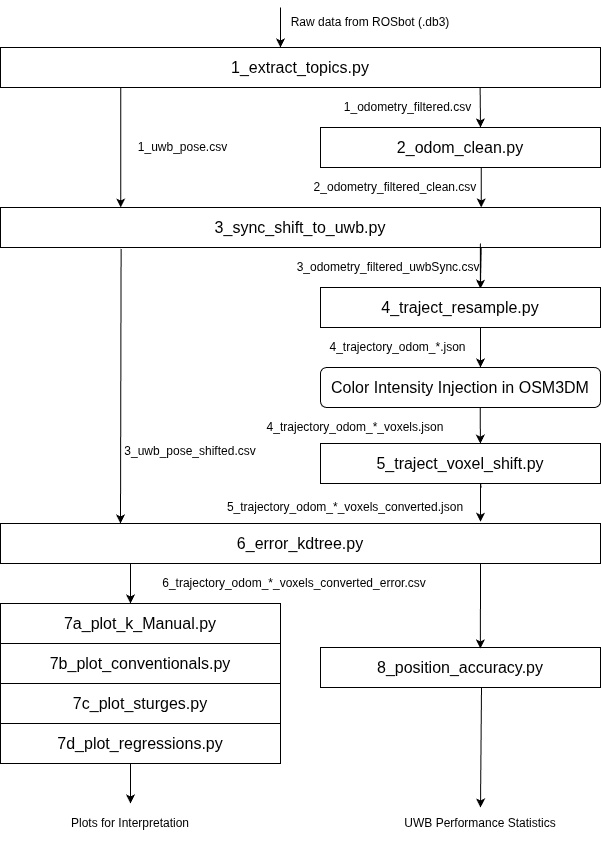

The diagram above was exported from draw.io. Its source (the exported page's mxGraphModel, read from the mxfile embedded in the PNG):
<mxGraphModel dx="766" dy="1114" grid="1" gridSize="10" guides="1" tooltips="1" connect="1" arrows="1" fold="1" page="1" pageScale="1" pageWidth="827" pageHeight="1169" math="0" shadow="0">
  <root>
    <mxCell id="0" />
    <mxCell id="1" parent="0" />
    <mxCell id="E-djbEruTa1bnpF29urc-1" edge="1" parent="1" style="endArrow=classic;html=1;rounded=0;" value="">
      <mxGeometry height="50" relative="1" width="50" as="geometry">
        <mxPoint x="400" y="80" as="sourcePoint" />
        <mxPoint x="400" y="120" as="targetPoint" />
      </mxGeometry>
    </mxCell>
    <mxCell id="E-djbEruTa1bnpF29urc-2" parent="1" style="rounded=0;whiteSpace=wrap;html=1;fontSize=16;" value="1_extract_topics.py" vertex="1">
      <mxGeometry height="40" width="600" x="120" y="120" as="geometry" />
    </mxCell>
    <mxCell id="E-djbEruTa1bnpF29urc-3" parent="1" style="text;html=1;align=center;verticalAlign=middle;whiteSpace=wrap;rounded=0;" value="Raw data from ROSbot (.db3)" vertex="1">
      <mxGeometry height="30" width="220" x="380" y="80" as="geometry" />
    </mxCell>
    <mxCell id="E-djbEruTa1bnpF29urc-4" parent="1" style="rounded=0;whiteSpace=wrap;html=1;fontSize=16;" value="2_odom_clean.py" vertex="1">
      <mxGeometry height="40" width="280" x="440" y="200" as="geometry" />
    </mxCell>
    <mxCell id="E-djbEruTa1bnpF29urc-5" parent="1" style="rounded=0;whiteSpace=wrap;html=1;fontSize=16;" value="3_sync_shift_to_uwb.py" vertex="1">
      <mxGeometry height="40" width="600" x="120" y="280" as="geometry" />
    </mxCell>
    <mxCell id="E-djbEruTa1bnpF29urc-7" parent="1" style="rounded=1;whiteSpace=wrap;html=1;fontSize=16;" value="Color Intensity Injection in OSM3DM" vertex="1">
      <mxGeometry height="40" width="280" x="440" y="440" as="geometry" />
    </mxCell>
    <mxCell id="E-djbEruTa1bnpF29urc-8" parent="1" style="rounded=0;whiteSpace=wrap;html=1;" value="&lt;font style=&quot;font-size: 16px;&quot;&gt;5_traject_voxel_shift.py&lt;/font&gt;" vertex="1">
      <mxGeometry height="40" width="280" x="440" y="516" as="geometry" />
    </mxCell>
    <mxCell id="E-djbEruTa1bnpF29urc-9" parent="1" style="rounded=0;whiteSpace=wrap;html=1;fontSize=16;" value="6_error_kdtree.py" vertex="1">
      <mxGeometry height="40" width="600" x="120" y="596" as="geometry" />
    </mxCell>
    <mxCell id="E-djbEruTa1bnpF29urc-10" parent="1" style="rounded=0;whiteSpace=wrap;html=1;fontSize=16;" value="7a_plot_k_Manual.py" vertex="1">
      <mxGeometry height="40" width="280" x="120" y="676" as="geometry" />
    </mxCell>
    <UserObject label="7b_plot_conventionals.py" id="E-djbEruTa1bnpF29urc-11">
      <mxCell parent="1" style="rounded=0;whiteSpace=wrap;html=1;fontSize=16;" vertex="1">
        <mxGeometry height="40" width="280" x="120" y="716" as="geometry" />
      </mxCell>
    </UserObject>
    <mxCell id="E-djbEruTa1bnpF29urc-12" parent="1" style="rounded=0;whiteSpace=wrap;html=1;fontSize=16;" value="7c_plot_sturges.py" vertex="1">
      <mxGeometry height="40" width="280" x="120" y="756" as="geometry" />
    </mxCell>
    <mxCell id="E-djbEruTa1bnpF29urc-13" parent="1" style="rounded=0;whiteSpace=wrap;html=1;fontSize=16;" value="7d_plot_regressions.py" vertex="1">
      <mxGeometry height="40" width="280" x="120" y="796" as="geometry" />
    </mxCell>
    <mxCell id="E-djbEruTa1bnpF29urc-14" edge="1" parent="1" style="endArrow=classic;html=1;rounded=0;exitX=0.766;exitY=0.996;exitDx=0;exitDy=0;exitPerimeter=0;" value="">
      <mxGeometry height="50" relative="1" width="50" as="geometry">
        <mxPoint x="599.5999999999999" y="159.83999999999992" as="sourcePoint" />
        <mxPoint x="600" y="200" as="targetPoint" />
      </mxGeometry>
    </mxCell>
    <mxCell id="E-djbEruTa1bnpF29urc-15" edge="1" parent="1" style="endArrow=classic;html=1;rounded=0;exitX=0.766;exitY=0.996;exitDx=0;exitDy=0;exitPerimeter=0;" value="">
      <mxGeometry height="50" relative="1" width="50" as="geometry">
        <mxPoint x="600.71" y="240" as="sourcePoint" />
        <mxPoint x="600.71" y="280" as="targetPoint" />
      </mxGeometry>
    </mxCell>
    <mxCell id="E-djbEruTa1bnpF29urc-16" edge="1" parent="1" style="endArrow=classic;html=1;rounded=0;exitX=0.766;exitY=0.996;exitDx=0;exitDy=0;exitPerimeter=0;entryX=0.571;entryY=0.029;entryDx=0;entryDy=0;entryPerimeter=0;" target="E-djbEruTa1bnpF29urc-33" value="">
      <mxGeometry height="50" relative="1" width="50" as="geometry">
        <mxPoint x="600.71" y="320" as="sourcePoint" />
        <mxPoint x="600.71" y="360" as="targetPoint" />
      </mxGeometry>
    </mxCell>
    <mxCell id="E-djbEruTa1bnpF29urc-17" edge="1" parent="1" style="endArrow=classic;html=1;rounded=0;exitX=0.571;exitY=1;exitDx=0;exitDy=0;exitPerimeter=0;" value="">
      <mxGeometry height="50" relative="1" width="50" as="geometry">
        <mxPoint x="599.8800000000001" y="316" as="sourcePoint" />
        <mxPoint x="600" y="440" as="targetPoint" />
      </mxGeometry>
    </mxCell>
    <mxCell id="E-djbEruTa1bnpF29urc-18" edge="1" parent="1" style="endArrow=classic;html=1;rounded=0;exitX=0.766;exitY=0.996;exitDx=0;exitDy=0;exitPerimeter=0;entryX=0.571;entryY=0.004;entryDx=0;entryDy=0;entryPerimeter=0;" target="E-djbEruTa1bnpF29urc-8" value="">
      <mxGeometry height="50" relative="1" width="50" as="geometry">
        <mxPoint x="599.71" y="480" as="sourcePoint" />
        <mxPoint x="599.9599999999998" y="512" as="targetPoint" />
      </mxGeometry>
    </mxCell>
    <mxCell id="E-djbEruTa1bnpF29urc-19" edge="1" parent="1" style="endArrow=classic;html=1;rounded=0;exitX=0.766;exitY=0.996;exitDx=0;exitDy=0;exitPerimeter=0;entryX=0.8;entryY=-0.044;entryDx=0;entryDy=0;entryPerimeter=0;" target="E-djbEruTa1bnpF29urc-9" value="">
      <mxGeometry height="50" relative="1" width="50" as="geometry">
        <Array as="points">
          <mxPoint x="600" y="556" />
        </Array>
        <mxPoint x="600.71" y="560" as="sourcePoint" />
        <mxPoint x="600" y="576" as="targetPoint" />
      </mxGeometry>
    </mxCell>
    <mxCell id="E-djbEruTa1bnpF29urc-20" edge="1" parent="1" style="endArrow=classic;html=1;rounded=0;exitX=0.766;exitY=0.996;exitDx=0;exitDy=0;exitPerimeter=0;" value="">
      <mxGeometry height="50" relative="1" width="50" as="geometry">
        <mxPoint x="250.00000000000003" y="636" as="sourcePoint" />
        <mxPoint x="250.00000000000003" y="676" as="targetPoint" />
      </mxGeometry>
    </mxCell>
    <mxCell id="E-djbEruTa1bnpF29urc-21" edge="1" parent="1" style="endArrow=classic;html=1;rounded=0;exitX=0.766;exitY=0.996;exitDx=0;exitDy=0;exitPerimeter=0;" value="">
      <mxGeometry height="50" relative="1" width="50" as="geometry">
        <mxPoint x="250" y="836" as="sourcePoint" />
        <mxPoint x="250" y="876" as="targetPoint" />
      </mxGeometry>
    </mxCell>
    <mxCell id="E-djbEruTa1bnpF29urc-22" edge="1" parent="1" style="endArrow=classic;html=1;rounded=0;exitX=0.117;exitY=1.011;exitDx=0;exitDy=0;exitPerimeter=0;entryX=0.116;entryY=-0.004;entryDx=0;entryDy=0;entryPerimeter=0;" value="">
      <mxGeometry height="50" relative="1" width="50" as="geometry">
        <Array as="points">
          <mxPoint x="240.2" y="190" />
        </Array>
        <mxPoint x="240.2" y="160" as="sourcePoint" />
        <mxPoint x="240.2" y="280" as="targetPoint" />
      </mxGeometry>
    </mxCell>
    <mxCell id="E-djbEruTa1bnpF29urc-23" parent="1" style="text;html=1;align=center;verticalAlign=middle;whiteSpace=wrap;rounded=0;" value="1_odometry_filtered.csv" vertex="1">
      <mxGeometry height="40" width="145" x="455" y="160" as="geometry" />
    </mxCell>
    <mxCell id="E-djbEruTa1bnpF29urc-24" parent="1" style="text;html=1;align=center;verticalAlign=middle;whiteSpace=wrap;rounded=0;" value="2_odometry_filtered_clean.csv" vertex="1">
      <mxGeometry height="40" width="170" x="430" y="240" as="geometry" />
    </mxCell>
    <mxCell id="E-djbEruTa1bnpF29urc-25" parent="1" style="text;html=1;align=center;verticalAlign=middle;whiteSpace=wrap;rounded=0;" value="3_odometry_filtered_uwbSync.csv" vertex="1">
      <mxGeometry height="40" width="180" x="418" y="320" as="geometry" />
    </mxCell>
    <mxCell id="E-djbEruTa1bnpF29urc-26" parent="1" style="text;html=1;align=center;verticalAlign=middle;whiteSpace=wrap;rounded=0;" value="4_trajectory_odom_*&lt;span style=&quot;background-color: transparent; color: light-dark(rgb(0, 0, 0), rgb(255, 255, 255));&quot;&gt;.json&lt;/span&gt;" vertex="1">
      <mxGeometry height="40" width="155" x="440" y="400" as="geometry" />
    </mxCell>
    <mxCell id="E-djbEruTa1bnpF29urc-27" parent="1" style="text;html=1;align=center;verticalAlign=middle;whiteSpace=wrap;rounded=0;" value="1_uwb_pose.csv" vertex="1">
      <mxGeometry height="40" width="145" x="230" y="200" as="geometry" />
    </mxCell>
    <mxCell id="E-djbEruTa1bnpF29urc-28" parent="1" style="text;html=1;align=center;verticalAlign=middle;whiteSpace=wrap;rounded=0;" value="3_uwb_pose_shifted&lt;span style=&quot;background-color: transparent; color: light-dark(rgb(0, 0, 0), rgb(255, 255, 255));&quot;&gt;.csv&lt;/span&gt;" vertex="1">
      <mxGeometry height="40" width="179.8" x="220.2" y="504" as="geometry" />
    </mxCell>
    <mxCell id="E-djbEruTa1bnpF29urc-29" parent="1" style="text;html=1;align=center;verticalAlign=middle;whiteSpace=wrap;rounded=0;" value="4_trajectory_odom_*_voxels.json" vertex="1">
      <mxGeometry height="40" width="200" x="375" y="480" as="geometry" />
    </mxCell>
    <mxCell id="E-djbEruTa1bnpF29urc-30" parent="1" style="text;html=1;align=center;verticalAlign=middle;whiteSpace=wrap;rounded=0;" value="5_trajectory_odom&lt;span style=&quot;background-color: transparent; color: light-dark(rgb(0, 0, 0), rgb(255, 255, 255));&quot;&gt;_*_voxels_converted.json&lt;/span&gt;" vertex="1">
      <mxGeometry height="40" width="230" x="350" y="560" as="geometry" />
    </mxCell>
    <mxCell id="E-djbEruTa1bnpF29urc-31" parent="1" style="text;html=1;align=center;verticalAlign=middle;whiteSpace=wrap;rounded=0;" value="6_trajectory_odom_*&lt;span style=&quot;background-color: transparent; color: light-dark(rgb(0, 0, 0), rgb(255, 255, 255));&quot;&gt;_voxels_converted_error.csv&lt;/span&gt;" vertex="1">
      <mxGeometry height="40" width="270" x="279" y="636" as="geometry" />
    </mxCell>
    <mxCell id="E-djbEruTa1bnpF29urc-32" parent="1" style="text;html=1;align=center;verticalAlign=middle;whiteSpace=wrap;rounded=0;" value="Plots for Interpretation" vertex="1">
      <mxGeometry height="40" width="200" x="150" y="876" as="geometry" />
    </mxCell>
    <mxCell id="E-djbEruTa1bnpF29urc-33" parent="1" style="rounded=0;whiteSpace=wrap;html=1;fontSize=16;" value="4_traject_resample.py" vertex="1">
      <mxGeometry height="40" width="280" x="440" y="360" as="geometry" />
    </mxCell>
    <mxCell id="E-djbEruTa1bnpF29urc-35" edge="1" parent="1" source="E-djbEruTa1bnpF29urc-5" style="endArrow=classic;html=1;rounded=0;entryX=0.2;entryY=0;entryDx=0;entryDy=0;entryPerimeter=0;exitX=0.201;exitY=1.033;exitDx=0;exitDy=0;exitPerimeter=0;" target="E-djbEruTa1bnpF29urc-9" value="">
      <mxGeometry height="50" relative="1" width="50" as="geometry">
        <mxPoint x="210" y="400" as="sourcePoint" />
        <mxPoint x="260" y="350" as="targetPoint" />
      </mxGeometry>
    </mxCell>
    <mxCell id="DHATt_AWAmoIrR0z4nav-38" parent="1" style="rounded=0;whiteSpace=wrap;html=1;fontSize=16;" value="8_position_accuracy.py" vertex="1">
      <mxGeometry height="40" width="280" x="440" y="720" as="geometry" />
    </mxCell>
    <mxCell id="DHATt_AWAmoIrR0z4nav-39" edge="1" parent="1" style="endArrow=classic;html=1;rounded=0;exitX=0.201;exitY=1.033;exitDx=0;exitDy=0;exitPerimeter=0;entryX=0.571;entryY=0.025;entryDx=0;entryDy=0;entryPerimeter=0;" target="DHATt_AWAmoIrR0z4nav-38" value="">
      <mxGeometry height="50" relative="1" width="50" as="geometry">
        <mxPoint x="600" y="636" as="sourcePoint" />
        <mxPoint x="600" y="700" as="targetPoint" />
      </mxGeometry>
    </mxCell>
    <mxCell id="DHATt_AWAmoIrR0z4nav-40" edge="1" parent="1" source="DHATt_AWAmoIrR0z4nav-38" style="endArrow=classic;html=1;rounded=0;exitX=0.575;exitY=1;exitDx=0;exitDy=0;exitPerimeter=0;" value="">
      <mxGeometry height="50" relative="1" width="50" as="geometry">
        <mxPoint x="660" y="790" as="sourcePoint" />
        <mxPoint x="600" y="880" as="targetPoint" />
      </mxGeometry>
    </mxCell>
    <mxCell id="DHATt_AWAmoIrR0z4nav-41" parent="1" style="text;html=1;align=center;verticalAlign=middle;whiteSpace=wrap;rounded=0;" value="UWB Performance Statistics" vertex="1">
      <mxGeometry height="40" width="200" x="500" y="876" as="geometry" />
    </mxCell>
  </root>
</mxGraphModel>